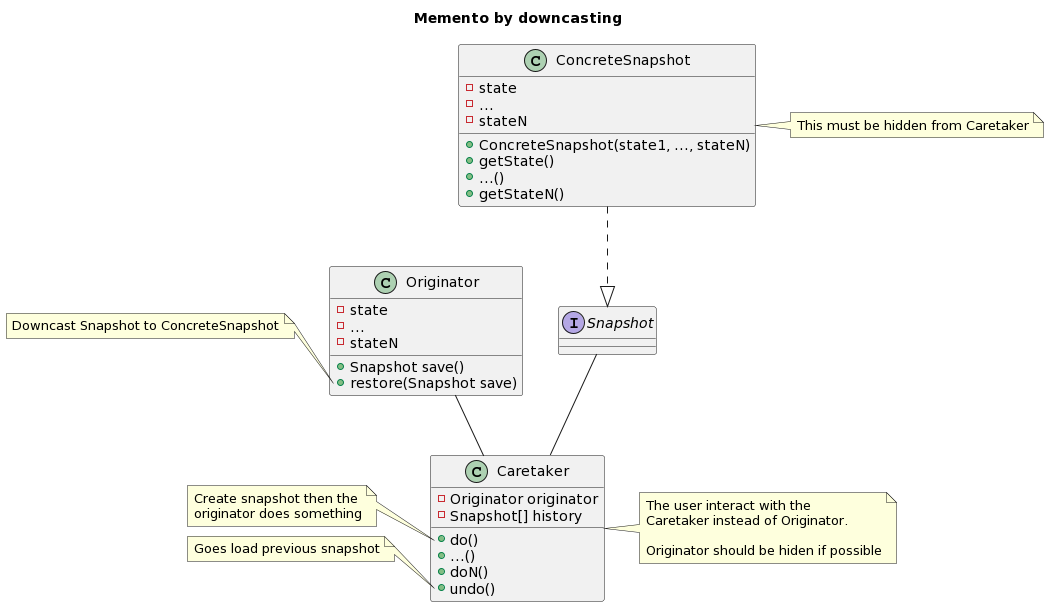

The diagram above was rendered by PlantUML. Its source (embedded in the PNG):
@startuml
title Memento by downcasting

class Originator {
    - state
    - ...
    - stateN
    + Snapshot save()
    + restore(Snapshot save)
}

interface Snapshot

class ConcreteSnapshot {
    - state
    - ...
    - stateN
    + ConcreteSnapshot(state1, ..., stateN)
    + getState()
    + ...()
    + getStateN()
}

class Caretaker {
    - Originator originator
    - Snapshot[] history
    + do()
    + ...()
    + doN()
    + undo()
}



note left of Caretaker::do
    Create snapshot then the
    originator does something
end note
    
note left of Caretaker::undo
    Goes load previous snapshot
end note

note left of Originator::restore
    Downcast Snapshot to ConcreteSnapshot
end note

note right of Caretaker
    The user interact with the
    Caretaker instead of Originator.
    
    Originator should be hiden if possible
end note

note right of ConcreteSnapshot
    This must be hidden from Caretaker
end note

Originator -- Caretaker
Snapshot -- Caretaker
ConcreteSnapshot ..|> Snapshot
@enduml